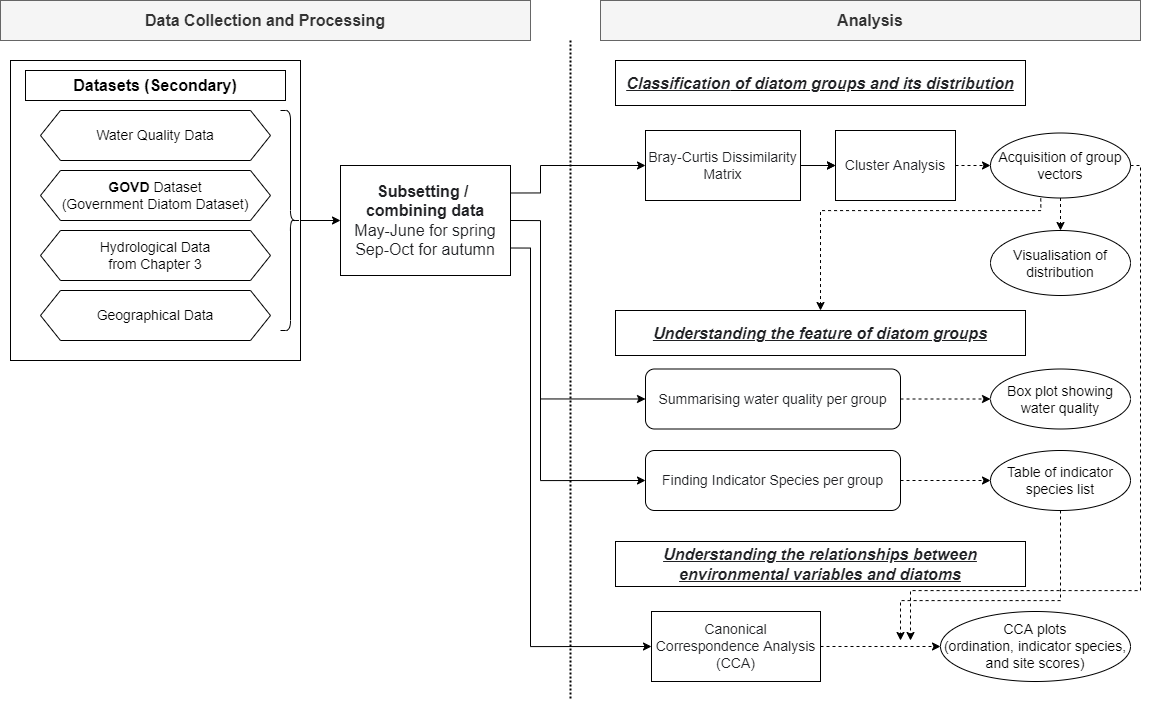

The diagram above was exported from draw.io. Its source (the exported page's mxGraphModel, read from the mxfile embedded in the PNG):
<mxGraphModel dx="1682" dy="975" grid="1" gridSize="10" guides="1" tooltips="1" connect="1" arrows="1" fold="1" page="1" pageScale="1" pageWidth="1169" pageHeight="827" math="0" shadow="0">
  <root>
    <mxCell id="0" />
    <mxCell id="1" parent="0" />
    <mxCell id="YW5dQ0SZolDRRyN0-BrN-1" value="" style="rounded=0;whiteSpace=wrap;html=1;" parent="1" vertex="1">
      <mxGeometry x="20" y="100" width="290" height="300" as="geometry" />
    </mxCell>
    <mxCell id="YW5dQ0SZolDRRyN0-BrN-3" value="&lt;font style=&quot;font-size: 16px&quot;&gt;Datasets (Secondary)&lt;/font&gt;" style="rounded=0;whiteSpace=wrap;html=1;fontStyle=1" parent="1" vertex="1">
      <mxGeometry x="35" y="110" width="260" height="30" as="geometry" />
    </mxCell>
    <mxCell id="YW5dQ0SZolDRRyN0-BrN-4" value="&lt;font style=&quot;font-size: 14px&quot;&gt;Water Quality Data&lt;/font&gt;" style="shape=hexagon;perimeter=hexagonPerimeter2;whiteSpace=wrap;html=1;fixedSize=1;" parent="1" vertex="1">
      <mxGeometry x="50" y="150" width="230" height="50" as="geometry" />
    </mxCell>
    <mxCell id="YW5dQ0SZolDRRyN0-BrN-5" value="&lt;font style=&quot;font-size: 14px&quot;&gt;&lt;b&gt;GOVD&lt;/b&gt; Dataset&lt;br&gt;(Government Diatom Dataset)&lt;br&gt;&lt;/font&gt;" style="shape=hexagon;perimeter=hexagonPerimeter2;whiteSpace=wrap;html=1;fixedSize=1;" parent="1" vertex="1">
      <mxGeometry x="50" y="210" width="230" height="50" as="geometry" />
    </mxCell>
    <mxCell id="YW5dQ0SZolDRRyN0-BrN-6" value="&lt;font style=&quot;font-size: 14px&quot;&gt;Hydrological Data&lt;br&gt;from Chapter 3&lt;br&gt;&lt;/font&gt;" style="shape=hexagon;perimeter=hexagonPerimeter2;whiteSpace=wrap;html=1;fixedSize=1;" parent="1" vertex="1">
      <mxGeometry x="50" y="270" width="230" height="50" as="geometry" />
    </mxCell>
    <mxCell id="YW5dQ0SZolDRRyN0-BrN-20" value="&lt;font size=&quot;1&quot;&gt;&lt;b style=&quot;font-size: 16px&quot;&gt;Analysis&lt;/b&gt;&lt;/font&gt;" style="rounded=0;whiteSpace=wrap;html=1;fillColor=#f5f5f5;strokeColor=#666666;fontColor=#333333;" parent="1" vertex="1">
      <mxGeometry x="610" y="40" width="540" height="40" as="geometry" />
    </mxCell>
    <mxCell id="JCO3NVPsGlc7wCmVE-yz-19" style="edgeStyle=orthogonalEdgeStyle;rounded=0;orthogonalLoop=1;jettySize=auto;html=1;exitX=1;exitY=0.5;exitDx=0;exitDy=0;entryX=0;entryY=0.5;entryDx=0;entryDy=0;dashed=1;startArrow=none;startFill=0;endArrow=classic;endFill=1;" parent="1" source="YW5dQ0SZolDRRyN0-BrN-21" target="JCO3NVPsGlc7wCmVE-yz-15" edge="1">
      <mxGeometry relative="1" as="geometry" />
    </mxCell>
    <mxCell id="YW5dQ0SZolDRRyN0-BrN-21" value="&lt;font color=&quot;#202124&quot; face=&quot;apple sd gothic neo, arial, sans-serif&quot; size=&quot;1&quot;&gt;&lt;span style=&quot;background-color: rgb(255 , 255 , 255) ; font-size: 14px&quot;&gt;Cluster Analysis&lt;/span&gt;&lt;/font&gt;" style="rounded=0;whiteSpace=wrap;html=1;" parent="1" vertex="1">
      <mxGeometry x="845" y="170" width="120" height="70" as="geometry" />
    </mxCell>
    <mxCell id="YW5dQ0SZolDRRyN0-BrN-24" value="&lt;font style=&quot;font-size: 16px&quot;&gt;Data Collection and Processing&lt;/font&gt;" style="rounded=0;whiteSpace=wrap;html=1;fillColor=#f5f5f5;strokeColor=#666666;fontColor=#333333;fontStyle=1" parent="1" vertex="1">
      <mxGeometry x="10" y="40" width="530" height="40" as="geometry" />
    </mxCell>
    <mxCell id="YW5dQ0SZolDRRyN0-BrN-40" value="" style="line;strokeWidth=2;direction=south;html=1;dashed=1;dashPattern=1 1;" parent="1" vertex="1">
      <mxGeometry x="575" y="80" width="10" height="660" as="geometry" />
    </mxCell>
    <mxCell id="cjyYwiz317BFe6IrKv0m-9" style="edgeStyle=orthogonalEdgeStyle;rounded=0;orthogonalLoop=1;jettySize=auto;html=1;exitX=1;exitY=0.5;exitDx=0;exitDy=0;entryX=0;entryY=0.5;entryDx=0;entryDy=0;dashed=1;startArrow=none;startFill=0;endArrow=classic;endFill=1;" edge="1" parent="1" source="YW5dQ0SZolDRRyN0-BrN-47" target="cjyYwiz317BFe6IrKv0m-8">
      <mxGeometry relative="1" as="geometry" />
    </mxCell>
    <mxCell id="YW5dQ0SZolDRRyN0-BrN-47" value="&lt;font color=&quot;#202124&quot; face=&quot;apple sd gothic neo, arial, sans-serif&quot; size=&quot;1&quot;&gt;&lt;span style=&quot;background-color: rgb(255 , 255 , 255) ; font-size: 14px&quot;&gt;Canonical Correspondence Analysis (CCA)&lt;/span&gt;&lt;/font&gt;" style="rounded=0;whiteSpace=wrap;html=1;align=center;" parent="1" vertex="1">
      <mxGeometry x="661" y="651" width="169" height="70" as="geometry" />
    </mxCell>
    <mxCell id="d9P75DsUx7SK0g8P0s6a-8" style="edgeStyle=orthogonalEdgeStyle;rounded=0;orthogonalLoop=1;jettySize=auto;html=1;exitX=1;exitY=0.5;exitDx=0;exitDy=0;entryX=0;entryY=0.5;entryDx=0;entryDy=0;dashed=1;" parent="1" source="d9P75DsUx7SK0g8P0s6a-5" target="YW5dQ0SZolDRRyN0-BrN-21" edge="1">
      <mxGeometry relative="1" as="geometry" />
    </mxCell>
    <mxCell id="JCO3NVPsGlc7wCmVE-yz-9" value="" style="edgeStyle=orthogonalEdgeStyle;rounded=0;orthogonalLoop=1;jettySize=auto;html=1;" parent="1" source="d9P75DsUx7SK0g8P0s6a-5" target="YW5dQ0SZolDRRyN0-BrN-21" edge="1">
      <mxGeometry relative="1" as="geometry" />
    </mxCell>
    <mxCell id="d9P75DsUx7SK0g8P0s6a-5" value="&lt;span style=&quot;color: rgb(32 , 33 , 36) ; font-family: &amp;#34;apple sd gothic neo&amp;#34; , &amp;#34;arial&amp;#34; , sans-serif ; background-color: rgb(255 , 255 , 255)&quot;&gt;&lt;font style=&quot;font-size: 14px&quot;&gt;Bray-Curtis Dissimilarity Matrix&lt;/font&gt;&lt;/span&gt;" style="rounded=0;whiteSpace=wrap;html=1;" parent="1" vertex="1">
      <mxGeometry x="655" y="170" width="155" height="70" as="geometry" />
    </mxCell>
    <mxCell id="JCO3NVPsGlc7wCmVE-yz-1" value="&lt;font color=&quot;#202124&quot; face=&quot;apple sd gothic neo, arial, sans-serif&quot;&gt;&lt;span style=&quot;font-size: 16px&quot;&gt;Classification&lt;/span&gt;&lt;/font&gt;&lt;span style=&quot;background-color: rgb(255 , 255 , 255) ; font-size: 16px ; color: rgb(32 , 33 , 36) ; font-family: &amp;quot;apple sd gothic neo&amp;quot; , &amp;quot;arial&amp;quot; , sans-serif&quot;&gt;&amp;nbsp;of diatom groups and its distribution&lt;/span&gt;&lt;font color=&quot;#202124&quot; face=&quot;apple sd gothic neo, arial, sans-serif&quot;&gt;&lt;span style=&quot;font-size: 16px&quot;&gt;&lt;br&gt;&lt;/span&gt;&lt;/font&gt;" style="rounded=0;whiteSpace=wrap;html=1;align=center;fontStyle=7" parent="1" vertex="1">
      <mxGeometry x="625" y="100" width="410" height="45" as="geometry" />
    </mxCell>
    <mxCell id="JCO3NVPsGlc7wCmVE-yz-2" value="&lt;font color=&quot;#202124&quot; face=&quot;apple sd gothic neo, arial, sans-serif&quot;&gt;&lt;span style=&quot;font-size: 16px&quot;&gt;Understanding the feature of diatom groups&lt;br&gt;&lt;/span&gt;&lt;/font&gt;" style="rounded=0;whiteSpace=wrap;html=1;align=center;fontStyle=7" parent="1" vertex="1">
      <mxGeometry x="625" y="350" width="410" height="45" as="geometry" />
    </mxCell>
    <mxCell id="JCO3NVPsGlc7wCmVE-yz-3" value="&lt;font color=&quot;#202124&quot; face=&quot;apple sd gothic neo, arial, sans-serif&quot;&gt;&lt;span style=&quot;font-size: 16px&quot;&gt;Understanding the relationships between environmental&amp;nbsp;variables and diatoms&lt;/span&gt;&lt;br&gt;&lt;/font&gt;" style="rounded=0;whiteSpace=wrap;html=1;align=center;fontStyle=7" parent="1" vertex="1">
      <mxGeometry x="625" y="581" width="410" height="45" as="geometry" />
    </mxCell>
    <mxCell id="JCO3NVPsGlc7wCmVE-yz-10" style="edgeStyle=orthogonalEdgeStyle;rounded=0;orthogonalLoop=1;jettySize=auto;html=1;exitX=1;exitY=0.75;exitDx=0;exitDy=0;entryX=0;entryY=0.5;entryDx=0;entryDy=0;" parent="1" source="JCO3NVPsGlc7wCmVE-yz-7" target="YW5dQ0SZolDRRyN0-BrN-47" edge="1">
      <mxGeometry relative="1" as="geometry">
        <Array as="points">
          <mxPoint x="540" y="287" />
          <mxPoint x="540" y="686" />
        </Array>
      </mxGeometry>
    </mxCell>
    <mxCell id="JCO3NVPsGlc7wCmVE-yz-12" style="edgeStyle=orthogonalEdgeStyle;rounded=0;orthogonalLoop=1;jettySize=auto;html=1;exitX=1;exitY=0.5;exitDx=0;exitDy=0;entryX=0;entryY=0.5;entryDx=0;entryDy=0;" parent="1" source="JCO3NVPsGlc7wCmVE-yz-7" target="cjyYwiz317BFe6IrKv0m-3" edge="1">
      <mxGeometry relative="1" as="geometry">
        <mxPoint x="610" y="353" as="targetPoint" />
        <Array as="points">
          <mxPoint x="550" y="260" />
          <mxPoint x="550" y="439" />
        </Array>
      </mxGeometry>
    </mxCell>
    <mxCell id="JCO3NVPsGlc7wCmVE-yz-27" style="edgeStyle=orthogonalEdgeStyle;rounded=0;orthogonalLoop=1;jettySize=auto;html=1;exitX=1;exitY=0.25;exitDx=0;exitDy=0;entryX=0;entryY=0.5;entryDx=0;entryDy=0;startArrow=none;startFill=0;endArrow=classic;endFill=1;" parent="1" source="JCO3NVPsGlc7wCmVE-yz-7" target="d9P75DsUx7SK0g8P0s6a-5" edge="1">
      <mxGeometry relative="1" as="geometry">
        <Array as="points">
          <mxPoint x="550" y="232" />
          <mxPoint x="550" y="205" />
        </Array>
      </mxGeometry>
    </mxCell>
    <mxCell id="JCO3NVPsGlc7wCmVE-yz-7" value="&lt;font color=&quot;#202124&quot; face=&quot;apple sd gothic neo, arial, sans-serif&quot;&gt;&lt;span style=&quot;background-color: rgb(255 , 255 , 255)&quot;&gt;&lt;span style=&quot;font-size: 16px&quot;&gt;&lt;b&gt;Subsetting /&amp;nbsp;&lt;br&gt;combining data&lt;/b&gt;&lt;br&gt;May-June for spring&lt;br&gt;Sep-Oct for autumn&lt;br&gt;&lt;/span&gt;&lt;/span&gt;&lt;/font&gt;" style="rounded=0;whiteSpace=wrap;html=1;" parent="1" vertex="1">
      <mxGeometry x="350" y="205" width="170" height="110" as="geometry" />
    </mxCell>
    <mxCell id="JCO3NVPsGlc7wCmVE-yz-8" value="&lt;font style=&quot;font-size: 14px&quot;&gt;Geographical Data&lt;/font&gt;" style="shape=hexagon;perimeter=hexagonPerimeter2;whiteSpace=wrap;html=1;fixedSize=1;" parent="1" vertex="1">
      <mxGeometry x="50" y="330" width="230" height="50" as="geometry" />
    </mxCell>
    <mxCell id="JCO3NVPsGlc7wCmVE-yz-21" style="edgeStyle=orthogonalEdgeStyle;rounded=0;orthogonalLoop=1;jettySize=auto;html=1;exitX=0.359;exitY=1.006;exitDx=0;exitDy=0;entryX=0.5;entryY=0;entryDx=0;entryDy=0;dashed=1;startArrow=none;startFill=0;endArrow=classic;endFill=1;exitPerimeter=0;" parent="1" source="JCO3NVPsGlc7wCmVE-yz-15" target="JCO3NVPsGlc7wCmVE-yz-2" edge="1">
      <mxGeometry relative="1" as="geometry">
        <Array as="points">
          <mxPoint x="1050" y="250" />
          <mxPoint x="830" y="250" />
        </Array>
      </mxGeometry>
    </mxCell>
    <mxCell id="cjyYwiz317BFe6IrKv0m-1" style="edgeStyle=orthogonalEdgeStyle;rounded=0;orthogonalLoop=1;jettySize=auto;html=1;exitX=0.5;exitY=1;exitDx=0;exitDy=0;entryX=0.5;entryY=0;entryDx=0;entryDy=0;dashed=1;" edge="1" parent="1" source="JCO3NVPsGlc7wCmVE-yz-15" target="JCO3NVPsGlc7wCmVE-yz-18">
      <mxGeometry relative="1" as="geometry" />
    </mxCell>
    <mxCell id="cjyYwiz317BFe6IrKv0m-16" style="edgeStyle=orthogonalEdgeStyle;rounded=0;orthogonalLoop=1;jettySize=auto;html=1;dashed=1;startArrow=none;startFill=0;endArrow=classic;endFill=1;exitX=1;exitY=0.5;exitDx=0;exitDy=0;" edge="1" parent="1" source="JCO3NVPsGlc7wCmVE-yz-15">
      <mxGeometry relative="1" as="geometry">
        <mxPoint x="920" y="680" as="targetPoint" />
        <mxPoint x="980" y="250" as="sourcePoint" />
        <Array as="points">
          <mxPoint x="1150" y="205" />
          <mxPoint x="1150" y="630" />
          <mxPoint x="920" y="630" />
        </Array>
      </mxGeometry>
    </mxCell>
    <mxCell id="JCO3NVPsGlc7wCmVE-yz-15" value="&lt;font style=&quot;font-size: 14px&quot;&gt;Acquisition of group vectors&lt;/font&gt;" style="ellipse;whiteSpace=wrap;html=1;" parent="1" vertex="1">
      <mxGeometry x="1000" y="172.5" width="140" height="65" as="geometry" />
    </mxCell>
    <mxCell id="JCO3NVPsGlc7wCmVE-yz-18" value="&lt;font style=&quot;font-size: 14px&quot;&gt;Visualisation of distribution&lt;/font&gt;" style="ellipse;whiteSpace=wrap;html=1;" parent="1" vertex="1">
      <mxGeometry x="1000" y="270" width="140" height="65" as="geometry" />
    </mxCell>
    <mxCell id="cjyYwiz317BFe6IrKv0m-12" style="edgeStyle=orthogonalEdgeStyle;rounded=0;orthogonalLoop=1;jettySize=auto;html=1;exitX=0.5;exitY=1;exitDx=0;exitDy=0;startArrow=none;startFill=0;endArrow=classic;endFill=1;dashed=1;" edge="1" parent="1" source="JCO3NVPsGlc7wCmVE-yz-22">
      <mxGeometry relative="1" as="geometry">
        <mxPoint x="910" y="680" as="targetPoint" />
        <Array as="points">
          <mxPoint x="1070" y="640" />
          <mxPoint x="910" y="640" />
        </Array>
      </mxGeometry>
    </mxCell>
    <mxCell id="JCO3NVPsGlc7wCmVE-yz-22" value="&lt;font style=&quot;font-size: 14px&quot;&gt;Table of indicator species list&lt;/font&gt;" style="ellipse;whiteSpace=wrap;html=1;" parent="1" vertex="1">
      <mxGeometry x="1000" y="490" width="140" height="60" as="geometry" />
    </mxCell>
    <mxCell id="JCO3NVPsGlc7wCmVE-yz-23" value="&lt;font style=&quot;font-size: 14px&quot;&gt;Box plot showing water quality&lt;/font&gt;" style="ellipse;whiteSpace=wrap;html=1;" parent="1" vertex="1">
      <mxGeometry x="1000" y="408.5" width="140" height="60" as="geometry" />
    </mxCell>
    <mxCell id="cjyYwiz317BFe6IrKv0m-7" style="edgeStyle=orthogonalEdgeStyle;rounded=0;orthogonalLoop=1;jettySize=auto;html=1;exitX=1;exitY=0.5;exitDx=0;exitDy=0;entryX=0;entryY=0.5;entryDx=0;entryDy=0;dashed=1;startArrow=none;startFill=0;endArrow=classic;endFill=1;" edge="1" parent="1" source="cjyYwiz317BFe6IrKv0m-2" target="JCO3NVPsGlc7wCmVE-yz-22">
      <mxGeometry relative="1" as="geometry" />
    </mxCell>
    <mxCell id="cjyYwiz317BFe6IrKv0m-18" style="edgeStyle=orthogonalEdgeStyle;rounded=0;orthogonalLoop=1;jettySize=auto;html=1;exitX=0;exitY=0.5;exitDx=0;exitDy=0;fontSize=14;startArrow=classic;startFill=1;endArrow=none;endFill=0;" edge="1" parent="1" source="cjyYwiz317BFe6IrKv0m-2">
      <mxGeometry relative="1" as="geometry">
        <mxPoint x="549.9999999999998" y="420" as="targetPoint" />
      </mxGeometry>
    </mxCell>
    <mxCell id="cjyYwiz317BFe6IrKv0m-2" value="&lt;span style=&quot;color: rgb(32 , 33 , 36) ; font-family: &amp;#34;apple sd gothic neo&amp;#34; , &amp;#34;arial&amp;#34; , sans-serif ; background-color: rgb(255 , 255 , 255)&quot;&gt;&lt;font style=&quot;font-size: 14px&quot;&gt;Finding Indicator Species per group&lt;/font&gt;&lt;/span&gt;" style="rounded=1;whiteSpace=wrap;html=1;" vertex="1" parent="1">
      <mxGeometry x="655" y="490" width="255" height="60" as="geometry" />
    </mxCell>
    <mxCell id="cjyYwiz317BFe6IrKv0m-6" style="edgeStyle=orthogonalEdgeStyle;rounded=0;orthogonalLoop=1;jettySize=auto;html=1;exitX=1;exitY=0.5;exitDx=0;exitDy=0;entryX=0;entryY=0.5;entryDx=0;entryDy=0;startArrow=none;startFill=0;endArrow=classic;endFill=1;dashed=1;" edge="1" parent="1" source="cjyYwiz317BFe6IrKv0m-3" target="JCO3NVPsGlc7wCmVE-yz-23">
      <mxGeometry relative="1" as="geometry" />
    </mxCell>
    <mxCell id="cjyYwiz317BFe6IrKv0m-3" value="&lt;span style=&quot;color: rgb(32 , 33 , 36) ; font-family: &amp;#34;apple sd gothic neo&amp;#34; , &amp;#34;arial&amp;#34; , sans-serif ; background-color: rgb(255 , 255 , 255)&quot;&gt;&lt;font style=&quot;font-size: 14px&quot;&gt;Summarising water quality per group&lt;/font&gt;&lt;/span&gt;" style="rounded=1;whiteSpace=wrap;html=1;" vertex="1" parent="1">
      <mxGeometry x="655" y="408.5" width="255" height="60" as="geometry" />
    </mxCell>
    <mxCell id="cjyYwiz317BFe6IrKv0m-8" value="&lt;font style=&quot;font-size: 14px&quot;&gt;CCA plots&lt;br&gt;(ordination, indicator species, and site scores)&lt;/font&gt;" style="ellipse;whiteSpace=wrap;html=1;" vertex="1" parent="1">
      <mxGeometry x="950" y="651" width="190" height="70" as="geometry" />
    </mxCell>
    <mxCell id="cjyYwiz317BFe6IrKv0m-11" style="edgeStyle=orthogonalEdgeStyle;rounded=0;orthogonalLoop=1;jettySize=auto;html=1;entryX=0;entryY=0.5;entryDx=0;entryDy=0;startArrow=none;startFill=0;endArrow=classic;endFill=1;" edge="1" parent="1" source="cjyYwiz317BFe6IrKv0m-10" target="JCO3NVPsGlc7wCmVE-yz-7">
      <mxGeometry relative="1" as="geometry" />
    </mxCell>
    <mxCell id="cjyYwiz317BFe6IrKv0m-10" value="" style="shape=curlyBracket;whiteSpace=wrap;html=1;rounded=1;flipH=1;" vertex="1" parent="1">
      <mxGeometry x="290" y="150" width="20" height="220" as="geometry" />
    </mxCell>
  </root>
</mxGraphModel>